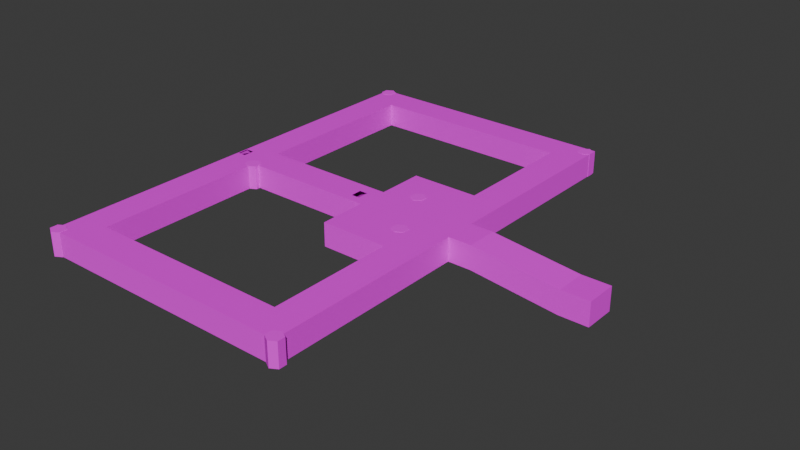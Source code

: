# Source: Office.blend  (saved by Blender 5.0.118; exported with 4.5.12 LTS)
import bpy
from mathutils import Matrix  # noqa: F401  (used for matrix-valued properties, if any)

bpy.ops.wm.read_factory_settings(use_empty=True)
scene = bpy.context.scene
scene.name = 'Scene'

# ---- collections
col_collection = bpy.data.collections.new('Collection'); scene.collection.children.link(col_collection)

# ---- images (referenced by path relative to the original .blend; pixels are not part of the script)
import os
ASSET_DIR = os.environ.get("B2B_ASSET_DIR", "")  # directory of the original .blend (textures are referenced by path, not embedded)
HERE = os.path.dirname(os.path.abspath(__file__))  # packed textures are extracted next to this script under _unpacked/

def load_image(name, relpath, width, height, colorspace="sRGB"):
    """Load a texture the original file referenced (path relative to the .blend, or extracted next to this script)."""
    p = next((c for c in (os.path.join(HERE, relpath), os.path.join(ASSET_DIR, relpath)) if relpath and os.path.exists(c)), "")
    if p:
        img = bpy.data.images.load(p, check_existing=True)
        img.name = name
    else:  # same state as the original file: an image datablock whose file is absent (Cycles renders it pink)
        img = bpy.data.images.new(name, width, height)
        img.source = "FILE"
        img.filepath = "//" + (relpath or name)
    img.colorspace_settings.name = colorspace
    return img
img_wall_jpg = load_image('Wall.jpg', 'Wall.jpg', 1024, 1024, 'sRGB')
img_floorpattern_jpg = load_image('FloorPattern.jpg', 'FloorPattern.jpg', 1024, 1024, 'sRGB')
img_ceilingpattern_jpg = load_image('CeilingPAttern.jpg', 'CeilingPAttern.jpg', 1024, 1024, 'sRGB')

# ---- materials (node trees are filled in below, after node groups)
mat_walls = bpy.data.materials.new('Walls')
mat_walls.alpha_threshold = 0.0
mat_walls.use_backface_culling_lightprobe_volume = False
mat_walls.roughness = 0.5
mat_walls.line_color = (0.0, 0.0, 0.0, 1.0)
mat_floor = bpy.data.materials.new('Floor')
mat_ceiling = bpy.data.materials.new('Ceiling')
mat_pilar = bpy.data.materials.new('Pilar')

# ---- material node trees
mat_walls.use_nodes = True; mat_walls.node_tree.nodes.clear()
_N = mat_walls.node_tree.nodes; _L = mat_walls.node_tree.links
n0 = _N.new('ShaderNodeOutputMaterial'); n0.name = 'Material Output'; n0.location = (221, 110)
n1 = _N.new('ShaderNodeBsdfPrincipled'); n1.name = 'Principled BSDF'; n1.location = (-179, 110)
n1.inputs[2].default_value = 1.0
n2 = _N.new('ShaderNodeTexImage'); n2.name = 'Image Texture'; n2.location = (-606, 82)
n2.image = img_wall_jpg
n2.extension = 'MIRROR'
_L.new(n1.outputs[0], n0.inputs[0])
_L.new(n2.outputs[0], n1.inputs[0])
n0.is_active_output = True
mat_floor.use_nodes = True; mat_floor.node_tree.nodes.clear()
_N = mat_floor.node_tree.nodes; _L = mat_floor.node_tree.links
n0 = _N.new('ShaderNodeBsdfPrincipled'); n0.name = 'Principled BSDF'; n0.location = (-200, 100)
n0.inputs[2].default_value = 1.0
n0.inputs[22].default_value = (0.5302, 0.2558, 1.0, 1.0)
n0.inputs[27].default_value = (0.1371, 0.0, 0.02813, 1.0)
n1 = _N.new('ShaderNodeOutputMaterial'); n1.name = 'Material Output'; n1.location = (200, 100)
n2 = _N.new('ShaderNodeTexImage'); n2.name = 'Image Texture'; n2.location = (-544, 98)
n2.image = img_floorpattern_jpg
n2.extension = 'MIRROR'
_L.new(n0.outputs[0], n1.inputs[0])
_L.new(n2.outputs[0], n0.inputs[0])
n1.is_active_output = True
mat_ceiling.use_nodes = True; mat_ceiling.node_tree.nodes.clear()
_N = mat_ceiling.node_tree.nodes; _L = mat_ceiling.node_tree.links
n0 = _N.new('ShaderNodeBsdfPrincipled'); n0.name = 'Principled BSDF'; n0.location = (-200, 100)
n1 = _N.new('ShaderNodeOutputMaterial'); n1.name = 'Material Output'; n1.location = (200, 100)
n2 = _N.new('ShaderNodeTexImage'); n2.name = 'Image Texture'; n2.location = (-541, 99)
n2.image = img_ceilingpattern_jpg
_L.new(n0.outputs[0], n1.inputs[0])
_L.new(n2.outputs[0], n0.inputs[0])
n1.is_active_output = True
mat_pilar.use_nodes = True; mat_pilar.node_tree.nodes.clear()
_N = mat_pilar.node_tree.nodes; _L = mat_pilar.node_tree.links
n0 = _N.new('ShaderNodeBsdfPrincipled'); n0.name = 'Principled BSDF'; n0.location = (-200, 100)
n0.inputs[2].default_value = 0.7945
n1 = _N.new('ShaderNodeOutputMaterial'); n1.name = 'Material Output'; n1.location = (200, 100)
n2 = _N.new('ShaderNodeTexImage'); n2.name = 'Image Texture'; n2.location = (-601, 69)
n2.image = img_wall_jpg
_L.new(n0.outputs[0], n1.inputs[0])
_L.new(n2.outputs[0], n0.inputs[0])
n1.is_active_output = True

# ---- world
world_world = bpy.data.worlds.new('World'); scene.world = world_world
world_world.use_nodes = True; world_world.node_tree.nodes.clear()
_N = world_world.node_tree.nodes; _L = world_world.node_tree.links
n0 = _N.new('ShaderNodeOutputWorld'); n0.name = 'World Output'; n0.location = (200, 100)
n1 = _N.new('ShaderNodeBackground'); n1.name = 'Background'; n1.location = (-200, 100)
n1.inputs[0].default_value = (0.05088, 0.05088, 0.05088, 1.0)
_L.new(n1.outputs[0], n0.inputs[0])
n0.is_active_output = True
world_world.color = (0.05088, 0.05088, 0.05088)
world_world.sun_shadow_jitter_overblur = 0.0

# ---- meshes
me_cube = bpy.data.meshes.new('Cube')
me_cube.from_pydata([(1.0, 1.0, 2.007), (1.0, 1.0, 0.007334), (1.0, -1.0, 2.007), (1.0, -1.0, 0.007334), (-1.0, 1.0, 2.007), (-1.0, 1.0, 0.007334), (-1.0, -1.0, 2.007), (-1.0, -1.0, 0.007334), (-2.672, 1.0, 0.00801), (-2.672, -1.0, 0.00801), (-2.599, -1.0, 2.007), (-2.599, 1.0, 2.007), (-13.74, 1.0, 0.8283), (-13.74, -1.0, 0.8283), (-13.74, -1.0, 2.823), (-13.74, 1.0, 2.823), (-16.66, 1.0, 0.8283), (-16.66, -1.0, 0.8283), (-16.66, -1.0, 2.823), (-16.66, 1.0, 2.823), (-46.65, 0.9974, 0.8283), (-46.65, -1.001, 0.8283), (-46.65, -1.001, 2.823), (-46.65, 0.9974, 2.823), (-29.25, 1.0, 0.8283), (-29.25, 1.0, 2.823), (-29.25, -1.0, 0.8283), (-29.25, -1.0, 2.823), (-16.66, 3.997, 2.823), (-16.66, 3.997, 0.8283), (-29.25, 3.997, 2.823), (-29.25, 3.997, 0.8283), (-16.66, -4.002, 0.8283), (-16.66, -4.002, 2.823), (-29.25, -4.002, 2.823), (-29.25, -4.002, 0.8283), (-20.66, 1.0, 0.8283), (-20.66, -1.0, 0.8283), (-20.66, 3.997, 2.823), (-20.66, 3.997, 0.8283), (-20.66, -4.002, 2.823), (-20.66, -4.002, 0.8283), (-16.66, 14.0, 2.823), (-16.66, 14.0, 0.8283), (-20.66, 14.0, 2.823), (-20.66, 14.0, 0.8283), (-16.66, 12.0, 2.823), (-20.66, 12.0, 2.823), (-20.66, 12.0, 0.8283), (-16.66, 12.0, 0.8283), (-50.68, 14.0, 0.8283), (-50.68, 14.0, 2.823), (-50.68, 12.0, 0.8283), (-50.68, 12.0, 2.823), (-46.65, 12.0, 2.823), (-46.65, 12.0, 0.8283), (-46.65, 14.0, 2.823), (-46.65, 14.0, 0.8283), (-50.68, -14.0, 2.823), (-50.68, -14.0, 0.8283), (-46.65, -14.0, 2.823), (-46.65, -14.0, 0.8283), (-16.66, -12.0, 0.8283), (-16.66, -12.0, 2.823), (-20.66, -12.0, 2.823), (-20.66, -12.0, 0.8283), (-16.66, -14.01, 0.8283), (-16.66, -14.01, 2.823), (-20.66, -14.01, 2.823), (-20.66, -14.01, 0.8283), (-46.65, -12.0, 2.823), (-46.65, -12.0, 0.8283), (-50.68, -12.0, 2.823), (-50.68, -12.0, 0.8283), (-50.68, 0.9958, 0.8283), (-50.68, 0.9958, 2.823), (-50.68, -0.9999, 2.823), (-50.68, -0.9999, 0.8283)], [], [(3, 7, 6, 2), (5, 8, 9, 7), (5, 7, 3, 1), (1, 3, 2, 0), (5, 1, 0, 4), (8, 12, 13, 9), (4, 11, 8, 5), (7, 9, 10, 6), (15, 19, 16, 12), (9, 13, 14, 10), (11, 15, 12, 8), (25, 23, 20, 24), (12, 16, 17, 13), (13, 17, 18, 14), (24, 20, 21, 26), (26, 21, 22, 27), (36, 24, 26, 37), (19, 28, 29, 16), (38, 30, 31, 39), (36, 39, 31, 24), (24, 31, 30, 25), (41, 35, 34, 40), (27, 34, 35, 26), (37, 41, 32, 17), (17, 32, 33, 18), (26, 35, 41, 37), (41, 65, 62, 32), (16, 29, 39, 36), (16, 36, 37, 17), (42, 44, 45, 43), (49, 43, 45, 48), (46, 42, 43, 49), (28, 46, 49, 29), (39, 48, 47, 38), (29, 49, 48, 39), (52, 50, 51, 53), (56, 51, 50, 57), (57, 50, 52, 55), (45, 57, 55, 48), (44, 56, 57, 45), (48, 55, 54, 47), (61, 59, 58, 60), (73, 59, 61, 71), (72, 58, 59, 73), (65, 69, 66, 62), (32, 62, 63, 33), (40, 64, 65, 41), (66, 69, 68, 67), (62, 66, 67, 63), (76, 72, 73, 77), (65, 71, 61, 69), (69, 61, 60, 68), (64, 70, 71, 65), (77, 73, 71, 21), (21, 71, 70, 22), (55, 20, 23, 54), (52, 74, 20, 55), (53, 75, 74, 52), (74, 77, 21, 20), (75, 76, 77, 74)])
me_cube.polygons.foreach_set('material_index', [0, 1, 1, 0, 0, 1, 0, 0, 0, 0, 0, 0, 1, 0, 1, 0, 1, 0, 0, 1, 0, 0, 0, 1, 0, 1, 1, 1, 1, 0, 1, 0, 0, 0, 1, 0, 0, 1, 1, 0, 0, 0, 1, 0, 1, 0, 0, 0, 0, 0, 1, 0, 0, 1, 0, 0, 1, 0, 1, 0])
_uv = me_cube.uv_layers.new(name='UVMap')
_uv.uv.foreach_set('vector', [-10.41, 0.03474, -9.573, 0.03474, -9.573, 0.9878, -10.41, 0.9878, 7.844, 0.9158, 7.335, 0.9158, 7.335, 0.002134, 7.844, 0.002134, 7.844, 0.9158, 7.844, 0.002134, 8.261, 0.002134, 8.261, 0.9158, -0.3231, 0.03956, 1.337, 0.03956, 1.337, 0.9731, -0.3231, 0.9731, -9.573, 0.03474, -10.41, 0.03474, -10.41, 0.9878, -9.573, 0.9878, 7.335, 0.9158, 3.963, 0.9158, 3.963, 0.002134, 7.335, 0.002134, -9.573, 0.9878, -8.905, 0.9875, -8.883, 0.03487, -9.573, 0.03474, -9.573, 0.03474, -8.883, 0.03487, -8.905, 0.9875, -9.573, 0.9878, -4.247, 0.9808, -3.028, 0.9808, -3.028, 0.04278, -4.247, 0.04278, -8.883, 0.03487, -4.247, 0.04278, -4.247, 0.9808, -8.905, 0.9875, -8.905, 0.9875, -4.247, 0.9808, -4.247, 0.04278, -8.883, 0.03487, 2.235, 0.9808, 9.509, 0.9808, 9.51, 0.04278, 2.235, 0.04278, 3.963, 0.9158, 3.075, 0.9158, 3.075, 0.002134, 3.963, 0.002134, -4.247, 0.04278, -3.028, 0.04278, -3.028, 0.9808, -4.247, 0.9808, -0.7592, 0.9158, -6.059, 0.9146, -6.059, 0.001884, -0.7592, 0.002134, 2.235, 0.04278, 9.51, 0.04278, 9.509, 0.9808, 2.235, 0.9808, 1.858, 0.9158, -0.7592, 0.9158, -0.7592, 0.002134, 1.858, 0.002134, -0.3231, 0.9725, -2.811, 0.9725, -2.811, 0.04142, -0.3231, 0.04142, -1.357, 0.9808, 2.235, 0.9808, 2.235, 0.04278, -1.357, 0.04278, 1.858, 0.9158, 1.858, 2.285, -0.7592, 2.285, -0.7592, 0.9158, -0.3231, 0.04142, -2.811, 0.04142, -2.811, 0.9725, -0.3231, 0.9725, -1.357, 0.04278, 2.235, 0.04278, 2.235, 0.9808, -1.357, 0.9808, 1.337, 0.9725, 3.828, 0.9725, 3.828, 0.04142, 1.337, 0.04142, 1.858, 0.002134, 1.858, -1.369, 3.075, -1.369, 3.075, 0.002134, 1.337, 0.04142, 3.828, 0.04142, 3.828, 0.9725, 1.337, 0.9725, -0.7592, 0.002134, -0.7592, -1.369, 1.858, -1.369, 1.858, 0.002134, 1.858, -1.369, 1.858, -5.025, 3.075, -5.025, 3.075, -1.369, 3.075, 0.9158, 3.075, 2.285, 1.858, 2.285, 1.858, 0.9158, 3.075, 0.9158, 1.858, 0.9158, 1.858, 0.002134, 3.075, 0.002134, -3.028, 0.9808, -1.357, 0.9808, -1.357, 0.04278, -3.028, 0.04278, 3.075, 5.939, 3.075, 6.856, 1.858, 6.856, 1.858, 5.939, -9.448, 0.9725, -11.11, 0.9725, -11.11, 0.04142, -9.448, 0.04142, -2.811, 0.9725, -9.448, 0.9725, -9.448, 0.04142, -2.811, 0.04142, -2.811, 0.04142, -9.448, 0.04142, -9.448, 0.9725, -2.811, 0.9725, 3.075, 2.285, 3.075, 5.939, 1.858, 5.939, 1.858, 2.285, -9.448, 0.04142, -11.11, 0.04142, -11.11, 0.9725, -9.448, 0.9725, 9.51, 0.9808, 11.2, 0.9808, 11.2, 0.04278, 9.51, 0.04278, -6.06, 6.856, -7.288, 6.856, -7.288, 5.939, -6.06, 5.939, 1.858, 6.856, -6.06, 6.856, -6.06, 5.939, 1.858, 5.939, -1.357, 0.9808, 9.51, 0.9808, 9.51, 0.04278, -1.357, 0.04278, -1.357, 0.04278, 9.51, 0.04278, 9.51, 0.9808, -1.357, 0.9808, 9.51, 0.04278, 11.2, 0.04278, 11.2, 0.9808, 9.51, 0.9808, -7.288, -5.023, -7.288, -5.938, -6.059, -5.938, -6.06, -5.024, 10.47, 0.9725, 12.13, 0.9725, 12.13, 0.04142, 10.47, 0.04142, 1.858, -5.025, 1.858, -5.939, 3.075, -5.939, 3.075, -5.025, 3.828, 0.04142, 10.47, 0.04142, 10.47, 0.9725, 3.828, 0.9725, 3.828, 0.9725, 10.47, 0.9725, 10.47, 0.04142, 3.828, 0.04142, -3.028, 0.04278, -1.357, 0.04278, -1.357, 0.9808, -3.028, 0.9808, 10.47, 0.04142, 12.13, 0.04142, 12.13, 0.9725, 10.47, 0.9725, 1.336, 0.9725, 10.47, 0.9725, 10.47, 0.04142, 1.336, 0.04142, 1.858, -5.025, -6.06, -5.024, -6.059, -5.938, 1.858, -5.939, -1.357, 0.04278, 9.51, 0.04278, 9.51, 0.9808, -1.357, 0.9808, -1.357, 0.9808, 9.507, 0.9808, 9.51, 0.04278, -1.357, 0.04278, -7.288, 0.002176, -7.288, -5.023, -6.06, -5.024, -6.059, 0.001884, 1.337, 0.04142, 10.47, 0.04142, 10.47, 0.9725, 1.337, 0.9725, -9.448, 0.04142, -0.321, 0.04142, -0.321, 0.9725, -9.448, 0.9725, -7.288, 5.939, -7.288, 0.9139, -6.059, 0.9146, -6.06, 5.939, -9.448, 0.9725, -0.3197, 0.9725, -0.3197, 0.04142, -9.448, 0.04142, -7.288, 0.9139, -7.288, 0.002176, -6.059, 0.001884, -6.059, 0.9146, -0.3197, 0.9725, 1.336, 0.9725, 1.336, 0.04142, -0.3197, 0.04142])
me_cube.materials.append(mat_walls)
me_cube.materials.append(mat_floor)
me_cube.materials.append(mat_ceiling)
me_cube.use_mirror_vertex_groups = False
me_cube.update()
me_cube_001 = bpy.data.meshes.new('Cube.001')
me_cube_001.from_pydata([(1.0, 1.0, 2.007), (1.0, -1.0, 2.007), (-1.0, 1.0, 2.007), (-1.0, -1.0, 2.007), (-2.599, -1.0, 2.007), (-2.599, 1.0, 2.007), (-13.74, -1.0, 2.823), (-13.74, 1.0, 2.823), (-16.66, -1.0, 2.823), (-16.66, 1.0, 2.823), (-46.65, -1.001, 2.823), (-46.65, 0.9974, 2.823), (-29.25, 1.0, 2.823), (-29.25, -1.0, 2.823), (-16.66, 3.997, 2.823), (-29.25, 3.997, 2.823), (-16.66, -4.002, 2.823), (-29.25, -4.002, 2.823), (-20.66, 1.0, 2.823), (-20.66, -1.0, 2.823), (-20.66, 3.997, 2.823), (-20.66, -4.002, 2.823), (-16.66, 14.0, 2.823), (-20.66, 14.0, 2.823), (-16.66, 12.0, 2.823), (-20.66, 12.0, 2.823), (-50.68, 14.0, 2.823), (-50.68, 12.0, 2.823), (-46.65, 12.0, 2.823), (-46.65, 14.0, 2.823), (-50.68, -14.0, 2.823), (-46.65, -14.0, 2.823), (-16.66, -12.0, 2.823), (-20.66, -12.0, 2.823), (-16.66, -14.01, 2.823), (-20.66, -14.01, 2.823), (-46.65, -12.0, 2.823), (-50.68, -12.0, 2.823), (-50.68, 0.9958, 2.823), (-50.68, -0.9999, 2.823), (-30.51, -0.4443, 2.823), (-31.54, -0.4402, 2.823), (-31.55, 0.2543, 2.823), (-30.5, 0.2641, 2.823), (-49.48, -0.4447, 2.823), (-49.47, 0.265, 2.823), (-50.54, 0.2617, 2.823), (-50.52, -0.4415, 2.823), (-50.53, 0.9588, 2.823), (-49.47, 0.9644, 2.823)], [], [(0, 1, 3, 2), (3, 4, 5, 2), (4, 6, 7, 5), (6, 8, 9, 7), (13, 10, 11, 42, 41, 40, 43, 12), (19, 21, 17, 13), (19, 13, 12, 18), (18, 20, 14, 9), (12, 15, 20, 18), (25, 23, 22, 24), (8, 19, 18, 9), (8, 16, 21, 19), (36, 31, 30, 37), (20, 25, 24, 14), (28, 27, 26, 29), (25, 28, 29, 23), (16, 32, 33, 21), (35, 31, 36, 33), (32, 34, 35, 33), (10, 36, 37, 39), (28, 11, 38, 27), (11, 45, 49, 48, 46, 38), (12, 43, 42, 11), (38, 46, 47, 44, 45, 11, 10, 39)])
me_cube_001.polygons.foreach_set('material_index', [2, 2, 2, 2, 2, 2, 2, 2, 2, 2, 2, 2, 2, 2, 2, 2, 2, 2, 2, 2, 2, 2, 2, 2])
_uv = me_cube_001.uv_layers.new(name='UVMap')
_uv.uv.foreach_set('vector', [-23.89, -1.048, -23.89, 1.798, -21.99, 1.798, -21.99, -1.048, -21.99, 1.798, -20.47, 1.798, -20.47, -1.048, -21.99, -1.048, -20.47, 1.798, -9.899, 1.798, -9.899, -1.048, -20.47, -1.048, -9.899, 1.798, -7.132, 1.798, -7.132, -1.048, -9.899, -1.048, 4.815, 1.798, 21.33, 1.799, 21.33, -1.045, 6.997, 0.01306, 6.989, 1.002, 6.008, 1.007, 6.002, -0.0008229, 4.815, -1.048, -3.338, 1.798, -3.338, 6.071, 4.815, 6.071, 4.815, 1.798, -3.338, 1.798, 4.815, 1.798, 4.815, -1.048, -3.338, -1.048, -3.338, -1.048, -3.338, -5.314, -7.132, -5.314, -7.132, -1.048, 4.815, -1.048, 4.815, -5.314, -3.338, -5.314, -3.338, -1.048, -3.338, -16.7, -3.338, -19.56, -7.132, -19.56, -7.132, -16.7, -7.132, 1.798, -3.338, 1.798, -3.338, -1.048, -7.132, -1.048, -7.132, 1.798, -7.132, 6.071, -3.338, 6.071, -3.338, 1.798, 21.32, 17.46, 21.33, 20.31, 25.15, 20.3, 25.15, 17.45, -3.338, -5.314, -3.338, -16.7, -7.132, -16.7, -7.132, -5.314, 21.33, -16.7, 25.15, -16.7, 25.15, -19.56, 21.33, -19.56, -3.338, -16.7, 21.33, -16.7, 21.33, -19.56, -3.338, -19.56, -7.132, 6.071, -7.132, 17.46, -3.338, 17.46, -3.338, 6.071, -3.338, 20.31, 21.33, 20.31, 21.32, 17.46, -3.338, 17.46, -7.132, 17.46, -7.132, 20.31, -3.338, 20.31, -3.338, 17.46, 21.33, 1.799, 21.32, 17.46, 25.15, 17.45, 25.15, 1.798, 21.33, -16.7, 21.33, -1.045, 25.15, -1.042, 25.15, -16.7, 21.33, -1.045, 24.0, -0.002065, 24.0, -0.9975, 25.01, -0.9896, 25.01, 0.002603, 25.15, -1.042, 4.815, -1.048, 6.002, -0.0008229, 6.997, 0.01306, 21.33, -1.045, 25.15, -1.042, 25.01, 0.002603, 24.99, 1.003, 24.01, 1.008, 24.0, -0.002065, 21.33, -1.045, 21.33, 1.799, 25.15, 1.798])
me_cube_001.materials.append(mat_walls)
me_cube_001.materials.append(mat_floor)
me_cube_001.materials.append(mat_ceiling)
me_cube_001.use_mirror_vertex_groups = False
me_cube_001.update()
me_cylinder = bpy.data.meshes.new('Cylinder')
me_cylinder.from_pydata([(0.0, 1.0, -0.01493), (0.0, 1.0, 1.985), (0.866, 0.5, -0.01493), (0.866, 0.5, 1.985), (0.866, -0.5, -0.01493), (0.866, -0.5, 1.985), (0.0, -1.0, -0.01493), (0.0, -1.0, 1.985), (-0.866, -0.5, -0.01493), (-0.866, -0.5, 1.985), (-0.866, 0.5, -0.01493), (-0.866, 0.5, 1.985)], [], [(0, 1, 3, 2), (2, 3, 5, 4), (4, 5, 7, 6), (6, 7, 9, 8), (3, 1, 11, 9, 7, 5), (8, 9, 11, 10), (10, 11, 1, 0), (0, 2, 4, 6, 8, 10)])
_uv = me_cylinder.uv_layers.new(name='UVMap')
_uv.uv.foreach_set('vector', [1.0, 0.5, 1.0, 1.0, 0.8333, 1.0, 0.8333, 0.5, 0.8333, 0.5, 0.8333, 1.0, 0.6667, 1.0, 0.6667, 0.5, 0.6667, 0.5, 0.6667, 1.0, 0.5, 1.0, 0.5, 0.5, 0.5, 0.5, 0.5, 1.0, 0.3333, 1.0, 0.3333, 0.5, 0.4578, 0.37, 0.25, 0.49, 0.04215, 0.37, 0.04215, 0.13, 0.25, 0.01, 0.4578, 0.13, 0.3333, 0.5, 0.3333, 1.0, 0.1667, 1.0, 0.1667, 0.5, 0.1667, 0.5, 0.1667, 1.0, -8.941e-08, 1.0, -8.941e-08, 0.5, 0.75, 0.49, 0.9578, 0.37, 0.9578, 0.13, 0.75, 0.01, 0.5422, 0.13, 0.5422, 0.37])
me_cylinder.materials.append(mat_pilar)
me_cylinder.update()
me_cylinder_001 = bpy.data.meshes.new('Cylinder.001')
me_cylinder_001.from_pydata([(0.0, 1.0, -0.01493), (0.0, 1.0, 1.985), (0.866, 0.5, -0.01493), (0.866, 0.5, 1.985), (0.866, -0.5, -0.01493), (0.866, -0.5, 1.985), (0.0, -1.0, -0.01493), (0.0, -1.0, 1.985), (-0.866, -0.5, -0.01493), (-0.866, -0.5, 1.985), (-0.866, 0.5, -0.01493), (-0.866, 0.5, 1.985)], [], [(0, 1, 3, 2), (2, 3, 5, 4), (4, 5, 7, 6), (6, 7, 9, 8), (3, 1, 11, 9, 7, 5), (8, 9, 11, 10), (10, 11, 1, 0), (0, 2, 4, 6, 8, 10)])
_uv = me_cylinder_001.uv_layers.new(name='UVMap')
_uv.uv.foreach_set('vector', [1.0, 0.5, 1.0, 1.0, 0.8333, 1.0, 0.8333, 0.5, 0.8333, 0.5, 0.8333, 1.0, 0.6667, 1.0, 0.6667, 0.5, 0.6667, 0.5, 0.6667, 1.0, 0.5, 1.0, 0.5, 0.5, 0.5, 0.5, 0.5, 1.0, 0.3333, 1.0, 0.3333, 0.5, 0.4578, 0.37, 0.25, 0.49, 0.04215, 0.37, 0.04215, 0.13, 0.25, 0.01, 0.4578, 0.13, 0.3333, 0.5, 0.3333, 1.0, 0.1667, 1.0, 0.1667, 0.5, 0.1667, 0.5, 0.1667, 1.0, -8.941e-08, 1.0, -8.941e-08, 0.5, 0.75, 0.49, 0.9578, 0.37, 0.9578, 0.13, 0.75, 0.01, 0.5422, 0.13, 0.5422, 0.37])
me_cylinder_001.materials.append(mat_pilar)
me_cylinder_001.update()
me_cylinder_002 = bpy.data.meshes.new('Cylinder.002')
me_cylinder_002.from_pydata([(0.0, 1.0, -0.01493), (0.0, 1.0, 1.985), (0.866, 0.5, -0.01493), (0.866, 0.5, 1.985), (0.866, -0.5, -0.01493), (0.866, -0.5, 1.985), (0.0, -1.0, -0.01493), (0.0, -1.0, 1.985), (-0.866, -0.5, -0.01493), (-0.866, -0.5, 1.985), (-0.866, 0.5, -0.01493), (-0.866, 0.5, 1.985)], [], [(0, 1, 3, 2), (2, 3, 5, 4), (4, 5, 7, 6), (6, 7, 9, 8), (3, 1, 11, 9, 7, 5), (8, 9, 11, 10), (10, 11, 1, 0), (0, 2, 4, 6, 8, 10)])
_uv = me_cylinder_002.uv_layers.new(name='UVMap')
_uv.uv.foreach_set('vector', [1.0, 0.5, 1.0, 1.0, 0.8333, 1.0, 0.8333, 0.5, 0.8333, 0.5, 0.8333, 1.0, 0.6667, 1.0, 0.6667, 0.5, 0.6667, 0.5, 0.6667, 1.0, 0.5, 1.0, 0.5, 0.5, 0.5, 0.5, 0.5, 1.0, 0.3333, 1.0, 0.3333, 0.5, 0.4578, 0.37, 0.25, 0.49, 0.04215, 0.37, 0.04215, 0.13, 0.25, 0.01, 0.4578, 0.13, 0.3333, 0.5, 0.3333, 1.0, 0.1667, 1.0, 0.1667, 0.5, 0.1667, 0.5, 0.1667, 1.0, -8.941e-08, 1.0, -8.941e-08, 0.5, 0.75, 0.49, 0.9578, 0.37, 0.9578, 0.13, 0.75, 0.01, 0.5422, 0.13, 0.5422, 0.37])
me_cylinder_002.materials.append(mat_pilar)
me_cylinder_002.update()
me_cylinder_003 = bpy.data.meshes.new('Cylinder.003')
me_cylinder_003.from_pydata([(0.0, 1.0, -0.01493), (0.0, 1.0, 1.985), (0.866, 0.5, -0.01493), (0.866, 0.5, 1.985), (0.866, -0.5, -0.01493), (0.866, -0.5, 1.985), (0.0, -1.0, -0.01493), (0.0, -1.0, 1.985), (-0.866, -0.5, -0.01493), (-0.866, -0.5, 1.985), (-0.866, 0.5, -0.01493), (-0.866, 0.5, 1.985)], [], [(0, 1, 3, 2), (2, 3, 5, 4), (4, 5, 7, 6), (6, 7, 9, 8), (3, 1, 11, 9, 7, 5), (8, 9, 11, 10), (10, 11, 1, 0), (0, 2, 4, 6, 8, 10)])
_uv = me_cylinder_003.uv_layers.new(name='UVMap')
_uv.uv.foreach_set('vector', [1.0, 0.5, 1.0, 1.0, 0.8333, 1.0, 0.8333, 0.5, 0.8333, 0.5, 0.8333, 1.0, 0.6667, 1.0, 0.6667, 0.5, 0.6667, 0.5, 0.6667, 1.0, 0.5, 1.0, 0.5, 0.5, 0.5, 0.5, 0.5, 1.0, 0.3333, 1.0, 0.3333, 0.5, 0.4578, 0.37, 0.25, 0.49, 0.04215, 0.37, 0.04215, 0.13, 0.25, 0.01, 0.4578, 0.13, 0.3333, 0.5, 0.3333, 1.0, 0.1667, 1.0, 0.1667, 0.5, 0.1667, 0.5, 0.1667, 1.0, -8.941e-08, 1.0, -8.941e-08, 0.5, 0.75, 0.49, 0.9578, 0.37, 0.9578, 0.13, 0.75, 0.01, 0.5422, 0.13, 0.5422, 0.37])
me_cylinder_003.materials.append(mat_pilar)
me_cylinder_003.update()
me_cylinder_004 = bpy.data.meshes.new('Cylinder.004')
me_cylinder_004.from_pydata([(0.0, 1.0, -0.01493), (0.0, 1.0, 1.985), (0.866, 0.5, -0.01493), (0.866, 0.5, 1.985), (0.866, -0.5, -0.01493), (0.866, -0.5, 1.985), (0.0, -1.0, -0.01493), (0.0, -1.0, 1.985), (-0.866, -0.5, -0.01493), (-0.866, -0.5, 1.985), (-0.866, 0.5, -0.01493), (-0.866, 0.5, 1.985)], [], [(0, 1, 3, 2), (2, 3, 5, 4), (4, 5, 7, 6), (6, 7, 9, 8), (3, 1, 11, 9, 7, 5), (8, 9, 11, 10), (10, 11, 1, 0), (0, 2, 4, 6, 8, 10)])
_uv = me_cylinder_004.uv_layers.new(name='UVMap')
_uv.uv.foreach_set('vector', [1.0, 0.5, 1.0, 1.0, 0.8333, 1.0, 0.8333, 0.5, 0.8333, 0.5, 0.8333, 1.0, 0.6667, 1.0, 0.6667, 0.5, 0.6667, 0.5, 0.6667, 1.0, 0.5, 1.0, 0.5, 0.5, 0.5, 0.5, 0.5, 1.0, 0.3333, 1.0, 0.3333, 0.5, 0.4578, 0.37, 0.25, 0.49, 0.04215, 0.37, 0.04215, 0.13, 0.25, 0.01, 0.4578, 0.13, 0.3333, 0.5, 0.3333, 1.0, 0.1667, 1.0, 0.1667, 0.5, 0.1667, 0.5, 0.1667, 1.0, -8.941e-08, 1.0, -8.941e-08, 0.5, 0.75, 0.49, 0.9578, 0.37, 0.9578, 0.13, 0.75, 0.01, 0.5422, 0.13, 0.5422, 0.37])
me_cylinder_004.materials.append(mat_pilar)
me_cylinder_004.update()
me_cylinder_005 = bpy.data.meshes.new('Cylinder.005')
me_cylinder_005.from_pydata([(0.0, 1.0, -0.01493), (0.0, 1.0, 1.985), (0.866, 0.5, -0.01493), (0.866, 0.5, 1.985), (0.866, -0.5, -0.01493), (0.866, -0.5, 1.985), (0.0, -1.0, -0.01493), (0.0, -1.0, 1.985), (-0.866, -0.5, -0.01493), (-0.866, -0.5, 1.985), (-0.866, 0.5, -0.01493), (-0.866, 0.5, 1.985)], [], [(0, 1, 3, 2), (2, 3, 5, 4), (4, 5, 7, 6), (6, 7, 9, 8), (3, 1, 11, 9, 7, 5), (8, 9, 11, 10), (10, 11, 1, 0), (0, 2, 4, 6, 8, 10)])
_uv = me_cylinder_005.uv_layers.new(name='UVMap')
_uv.uv.foreach_set('vector', [1.0, 0.5, 1.0, 1.0, 0.8333, 1.0, 0.8333, 0.5, 0.8333, 0.5, 0.8333, 1.0, 0.6667, 1.0, 0.6667, 0.5, 0.6667, 0.5, 0.6667, 1.0, 0.5, 1.0, 0.5, 0.5, 0.5, 0.5, 0.5, 1.0, 0.3333, 1.0, 0.3333, 0.5, 0.4578, 0.37, 0.25, 0.49, 0.04215, 0.37, 0.04215, 0.13, 0.25, 0.01, 0.4578, 0.13, 0.3333, 0.5, 0.3333, 1.0, 0.1667, 1.0, 0.1667, 0.5, 0.1667, 0.5, 0.1667, 1.0, -8.941e-08, 1.0, -8.941e-08, 0.5, 0.75, 0.49, 0.9578, 0.37, 0.9578, 0.13, 0.75, 0.01, 0.5422, 0.13, 0.5422, 0.37])
me_cylinder_005.materials.append(mat_pilar)
me_cylinder_005.update()
me_cylinder_006 = bpy.data.meshes.new('Cylinder.006')
me_cylinder_006.from_pydata([(0.0, 1.0, -0.01493), (0.0, 1.0, 1.985), (0.866, 0.5, -0.01493), (0.866, 0.5, 1.985), (0.866, -0.5, -0.01493), (0.866, -0.5, 1.985), (0.0, -1.0, -0.01493), (0.0, -1.0, 1.985), (-0.866, -0.5, -0.01493), (-0.866, -0.5, 1.985), (-0.866, 0.5, -0.01493), (-0.866, 0.5, 1.985)], [], [(0, 1, 3, 2), (2, 3, 5, 4), (4, 5, 7, 6), (6, 7, 9, 8), (3, 1, 11, 9, 7, 5), (8, 9, 11, 10), (10, 11, 1, 0), (0, 2, 4, 6, 8, 10)])
_uv = me_cylinder_006.uv_layers.new(name='UVMap')
_uv.uv.foreach_set('vector', [1.0, 0.5, 1.0, 1.0, 0.8333, 1.0, 0.8333, 0.5, 0.8333, 0.5, 0.8333, 1.0, 0.6667, 1.0, 0.6667, 0.5, 0.6667, 0.5, 0.6667, 1.0, 0.5, 1.0, 0.5, 0.5, 0.5, 0.5, 0.5, 1.0, 0.3333, 1.0, 0.3333, 0.5, 0.4578, 0.37, 0.25, 0.49, 0.04215, 0.37, 0.04215, 0.13, 0.25, 0.01, 0.4578, 0.13, 0.3333, 0.5, 0.3333, 1.0, 0.1667, 1.0, 0.1667, 0.5, 0.1667, 0.5, 0.1667, 1.0, -8.941e-08, 1.0, -8.941e-08, 0.5, 0.75, 0.49, 0.9578, 0.37, 0.9578, 0.13, 0.75, 0.01, 0.5422, 0.13, 0.5422, 0.37])
me_cylinder_006.materials.append(mat_pilar)
me_cylinder_006.update()
me_cube_002 = bpy.data.meshes.new('Cube.002')
me_cube_002.from_pydata([(-0.01595, -0.3893, -9.537e-07), (-1.049, -0.3852, -9.537e-07), (-1.057, 0.3093, -9.537e-07), (-0.009607, 0.3191, -9.537e-07)], [], [(3, 0, 1, 2)])
me_cube_002.polygons.foreach_set('material_index', [2])
_uv = me_cube_002.uv_layers.new(name='UVMap')
_uv.uv.foreach_set('vector', [6.002, -0.0008229, 6.008, 1.007, 6.989, 1.002, 6.997, 0.01306])
me_cube_002.materials.append(mat_walls)
me_cube_002.materials.append(mat_floor)
me_cube_002.materials.append(mat_ceiling)
me_cube_002.use_mirror_vertex_groups = False
me_cube_002.update()
me_cube_003 = bpy.data.meshes.new('Cube.003')
me_cube_003.from_pydata([(-0.02795, -0.388, -0.2826), (0.7734, 0.3216, -0.2826), (1.278, 0.3471, 2.956e-05), (0.5049, -0.3561, 2.956e-05), (1.027, -0.3593, -0.4554), (-0.01111, -0.3561, 2.956e-05)], [(5, 4)], [(0, 1, 2, 3)])
me_cube_003.polygons.foreach_set('material_index', [2])
_uv = me_cube_003.uv_layers.new(name='UVMap')
_uv.uv.foreach_set('vector', [24.01, 1.008, 24.0, -0.002065, 25.01, 0.002603, 24.99, 1.003])
me_cube_003.materials.append(mat_walls)
me_cube_003.materials.append(mat_floor)
me_cube_003.materials.append(mat_ceiling)
me_cube_003.use_mirror_vertex_groups = False
me_cube_003.update()
me_cube_004 = bpy.data.meshes.new('Cube.004')
me_cube_004.from_pydata([(1.055, -0.3461, 1.097e-05), (-0.01094, -0.3494, 1.097e-05), (-0.008259, 0.3477, 1.097e-05), (1.06, 0.3533, 1.097e-05)], [], [(1, 2, 3, 0)])
me_cube_004.polygons.foreach_set('material_index', [2])
_uv = me_cube_004.uv_layers.new(name='UVMap')
_uv.uv.foreach_set('vector', [25.01, 0.002603, 25.01, -0.9896, 24.0, -0.9975, 24.0, -0.002065])
me_cube_004.materials.append(mat_walls)
me_cube_004.materials.append(mat_floor)
me_cube_004.materials.append(mat_ceiling)
me_cube_004.use_mirror_vertex_groups = False
me_cube_004.update()
me_cube_005 = bpy.data.meshes.new('Cube.005')
me_cube_005.from_pydata([(-0.02795, -0.388, -0.2826), (0.7734, 0.3216, -0.2826), (1.278, 0.3471, 2.956e-05), (0.5049, -0.3561, 2.956e-05), (1.027, -0.3593, -0.4554), (-0.01111, -0.3561, 2.956e-05)], [(5, 4)], [(0, 1, 2, 3)])
me_cube_005.polygons.foreach_set('material_index', [2])
_uv = me_cube_005.uv_layers.new(name='UVMap')
_uv.uv.foreach_set('vector', [24.01, 1.008, 24.0, -0.002065, 25.01, 0.002603, 24.99, 1.003])
me_cube_005.materials.append(mat_walls)
me_cube_005.materials.append(mat_floor)
me_cube_005.materials.append(mat_ceiling)
me_cube_005.use_mirror_vertex_groups = False
me_cube_005.update()

# ---- objects
ob_cube = bpy.data.objects.new('Cube', me_cube)
ob_ceiling = bpy.data.objects.new('Ceiling', me_cube_001)
ob_pillar = bpy.data.objects.new('Pillar', me_cylinder)
ob_pillar_002 = bpy.data.objects.new('Pillar.002', me_cylinder_001)
ob_pilar = bpy.data.objects.new('Pilar', me_cylinder_002)
ob_pillar_003 = bpy.data.objects.new('Pillar.003', me_cylinder_003)
ob_pillar_004 = bpy.data.objects.new('Pillar.004', me_cylinder_004)
ob_pillar_005 = bpy.data.objects.new('Pillar.005', me_cylinder_005)
ob_pillar_001 = bpy.data.objects.new('Pillar.001', me_cylinder_006)
ob_ceiling_001 = bpy.data.objects.new('Ceiling.001', me_cube_002)
ob_ceiling_002 = bpy.data.objects.new('Ceiling.002', me_cube_003)
ob_ceiling_003 = bpy.data.objects.new('Ceiling.003', me_cube_004)
ob_ceiling_004 = bpy.data.objects.new('Ceiling.004', me_cube_005)

# ---- transforms, parenting, visibility, modifiers, constraints
ob_cube.location = (0.0, 0.0, 0.0)
ob_cube.scale = (1.0, 2.0, 1.5)
ob_cube.lock_rotations_4d = False
ob_cube.empty_display_type = 'ARROWS'
ob_cube.lineart.crease_threshold = 0.0
ob_ceiling.location = (0.0, 0.0, 0.0)
ob_ceiling.scale = (1.0, 2.0, 1.5)
ob_ceiling.lock_rotations_4d = False
ob_ceiling.empty_display_type = 'ARROWS'
ob_ceiling.lineart.crease_threshold = 0.0
ob_pillar.location = (-21.93, -3.836, 1.243)
ob_pillar.scale = (1.0, 1.0, 1.52)
ob_pillar_002.location = (-25.29, 3.548, 1.243)
ob_pillar_002.scale = (1.0, 1.0, 1.52)
ob_pilar.location = (-17.01, -27.55, 1.243)
ob_pilar.scale = (1.0, 1.0, 1.52)
ob_pillar_003.location = (-17.49, 27.15, 1.243)
ob_pillar_003.scale = (1.0, 1.0, 1.52)
ob_pillar_004.location = (-50.05, 27.49, 1.243)
ob_pillar_004.scale = (1.0, 1.0, 1.52)
ob_pillar_005.location = (-46.74, -1.989, 1.243)
ob_pillar_005.scale = (1.0, 1.0, 1.52)
ob_pillar_001.location = (-50.29, -27.52, 1.243)
ob_pillar_001.scale = (1.0, 1.0, 1.52)
ob_ceiling_001.location = (-30.49, -0.11, 4.234)
ob_ceiling_001.rotation_euler = (0.0, -0.4384, 0.0)
ob_ceiling_001.scale = (1.0, 2.0, 1.5)
ob_ceiling_001.lock_rotations_4d = False
ob_ceiling_001.empty_display_type = 'ARROWS'
ob_ceiling_001.lineart.crease_threshold = 0.0
ob_ceiling_002.location = (-50.5, -0.1708, 4.234)
ob_ceiling_002.scale = (1.0, 2.0, 1.5)
ob_ceiling_002.lock_rotations_4d = False
ob_ceiling_002.empty_display_type = 'ARROWS'
ob_ceiling_002.lineart.crease_threshold = 0.0
ob_ceiling_003.location = (-50.53, 1.222, 4.234)
ob_ceiling_003.scale = (1.0, 2.0, 1.5)
ob_ceiling_003.lock_rotations_4d = False
ob_ceiling_003.empty_display_type = 'ARROWS'
ob_ceiling_003.lineart.crease_threshold = 0.0
ob_ceiling_004.location = (-50.5, 1.324, 4.24)
ob_ceiling_004.scale = (1.0, -1.602, 1.5)
ob_ceiling_004.lock_rotations_4d = False
ob_ceiling_004.empty_display_type = 'ARROWS'
ob_ceiling_004.lineart.crease_threshold = 0.0

# ---- collection membership
col_collection.objects.link(ob_cube)
col_collection.objects.link(ob_ceiling)
col_collection.objects.link(ob_pillar)
col_collection.objects.link(ob_pillar_002)
col_collection.objects.link(ob_pilar)
col_collection.objects.link(ob_pillar_003)
col_collection.objects.link(ob_pillar_004)
col_collection.objects.link(ob_pillar_005)
col_collection.objects.link(ob_pillar_001)
col_collection.objects.link(ob_ceiling_001)
col_collection.objects.link(ob_ceiling_002)
col_collection.objects.link(ob_ceiling_003)
col_collection.objects.link(ob_ceiling_004)

# ---- scene / render settings (as saved in the file)
scene.frame_start = 1; scene.frame_end = 250; scene.frame_set(-17)
scene.render.engine = 'BLENDER_EEVEE_NEXT'
scene.render.bake_bias = 0.0
scene.render.bake_samples = 0
scene.cycles.sampling_pattern = 'TABULATED_SOBOL'
scene.eevee.use_volume_custom_range = False
bpy.context.view_layer.update()

# ---- added for rendering (the .blend has no active camera and no usable light): camera, sun
cam_auto = bpy.data.cameras.new('AutoCamera')
cam_auto.lens = 50.0
cam_auto.sensor_width = 36.0
cam_auto.clip_end = 1256.89
ob_auto_camera = bpy.data.objects.new('AutoCamera', cam_auto)
scene.collection.objects.link(ob_auto_camera)
ob_auto_camera.location = (46.5409, -85.972, 59.4304)
ob_auto_camera.rotation_euler = (1.09748, -7.21219e-08, 0.694738)
scene.camera = ob_auto_camera
light_auto_sun = bpy.data.lights.new('AutoSun', 'SUN')
light_auto_sun.energy = 3.0
light_auto_sun.angle = 0.0523599
ob_auto_sun = bpy.data.objects.new('AutoSun', light_auto_sun)
scene.collection.objects.link(ob_auto_sun)
ob_auto_sun.rotation_euler = (0.872665, 0.174533, 0.523599)
bpy.context.view_layer.update()
